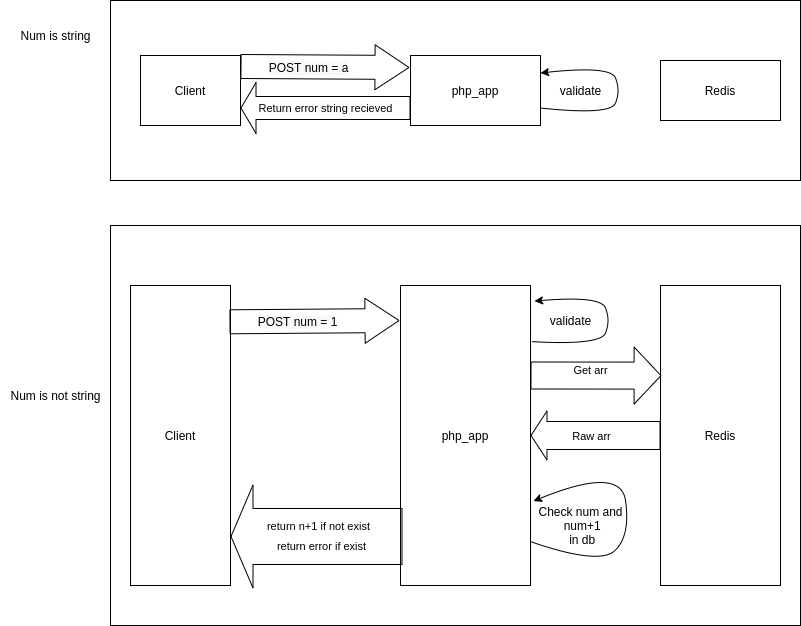

The diagram above was exported from draw.io. Its source (the exported page's mxGraphModel, read from the mxfile embedded in the PNG):
<mxGraphModel dx="1350" dy="713" grid="1" gridSize="10" guides="1" tooltips="1" connect="1" arrows="1" fold="1" page="1" pageScale="1" pageWidth="827" pageHeight="1169" math="0" shadow="0">
  <root>
    <mxCell id="WIyWlLk6GJQsqaUBKTNV-0" />
    <mxCell id="WIyWlLk6GJQsqaUBKTNV-1" parent="WIyWlLk6GJQsqaUBKTNV-0" />
    <mxCell id="NSujOBfFOkEJkHW7Dt9W-0" value="Redis" style="rounded=0;whiteSpace=wrap;html=1;" vertex="1" parent="WIyWlLk6GJQsqaUBKTNV-1">
      <mxGeometry x="660" y="145" width="120" height="60" as="geometry" />
    </mxCell>
    <mxCell id="NSujOBfFOkEJkHW7Dt9W-2" value="php_app" style="rounded=0;whiteSpace=wrap;html=1;" vertex="1" parent="WIyWlLk6GJQsqaUBKTNV-1">
      <mxGeometry x="410" y="140" width="130" height="70" as="geometry" />
    </mxCell>
    <mxCell id="NSujOBfFOkEJkHW7Dt9W-3" value="Client" style="rounded=0;whiteSpace=wrap;html=1;" vertex="1" parent="WIyWlLk6GJQsqaUBKTNV-1">
      <mxGeometry x="140" y="140" width="100" height="70" as="geometry" />
    </mxCell>
    <mxCell id="NSujOBfFOkEJkHW7Dt9W-5" value="Num is string" style="text;html=1;align=center;verticalAlign=middle;resizable=0;points=[];autosize=1;" vertex="1" parent="WIyWlLk6GJQsqaUBKTNV-1">
      <mxGeometry x="10" y="110" width="90" height="20" as="geometry" />
    </mxCell>
    <mxCell id="NSujOBfFOkEJkHW7Dt9W-6" value="Num is not string" style="text;html=1;align=center;verticalAlign=middle;resizable=0;points=[];autosize=1;" vertex="1" parent="WIyWlLk6GJQsqaUBKTNV-1">
      <mxGeometry y="470" width="110" height="20" as="geometry" />
    </mxCell>
    <mxCell id="NSujOBfFOkEJkHW7Dt9W-14" value="" style="shape=flexArrow;endArrow=classic;html=1;width=24;endSize=10.99;entryX=-0.008;entryY=0.171;entryDx=0;entryDy=0;entryPerimeter=0;exitX=1;exitY=0.157;exitDx=0;exitDy=0;exitPerimeter=0;" edge="1" parent="WIyWlLk6GJQsqaUBKTNV-1" source="NSujOBfFOkEJkHW7Dt9W-3" target="NSujOBfFOkEJkHW7Dt9W-2">
      <mxGeometry width="50" height="50" relative="1" as="geometry">
        <mxPoint x="280" y="152" as="sourcePoint" />
        <mxPoint x="420" y="80" as="targetPoint" />
      </mxGeometry>
    </mxCell>
    <mxCell id="NSujOBfFOkEJkHW7Dt9W-18" value="&lt;span style=&quot;font-size: 12px ; background-color: rgb(248 , 249 , 250)&quot;&gt;POST num = a&lt;/span&gt;" style="edgeLabel;html=1;align=center;verticalAlign=middle;resizable=0;points=[];" vertex="1" connectable="0" parent="NSujOBfFOkEJkHW7Dt9W-14">
      <mxGeometry x="-0.2" relative="1" as="geometry">
        <mxPoint as="offset" />
      </mxGeometry>
    </mxCell>
    <mxCell id="NSujOBfFOkEJkHW7Dt9W-21" value="" style="curved=1;endArrow=classic;html=1;exitX=1;exitY=0.75;exitDx=0;exitDy=0;entryX=1;entryY=0.25;entryDx=0;entryDy=0;" edge="1" parent="WIyWlLk6GJQsqaUBKTNV-1" source="NSujOBfFOkEJkHW7Dt9W-2" target="NSujOBfFOkEJkHW7Dt9W-2">
      <mxGeometry width="50" height="50" relative="1" as="geometry">
        <mxPoint x="580" y="230" as="sourcePoint" />
        <mxPoint x="630" y="180" as="targetPoint" />
        <Array as="points">
          <mxPoint x="610" y="200" />
          <mxPoint x="620" y="175" />
          <mxPoint x="610" y="150" />
        </Array>
      </mxGeometry>
    </mxCell>
    <mxCell id="NSujOBfFOkEJkHW7Dt9W-22" value="validate" style="text;html=1;align=center;verticalAlign=middle;resizable=0;points=[];autosize=1;" vertex="1" parent="WIyWlLk6GJQsqaUBKTNV-1">
      <mxGeometry x="550" y="165" width="60" height="20" as="geometry" />
    </mxCell>
    <mxCell id="NSujOBfFOkEJkHW7Dt9W-23" value="" style="shape=flexArrow;endArrow=classic;html=1;entryX=1;entryY=0.75;entryDx=0;entryDy=0;exitX=0;exitY=0.75;exitDx=0;exitDy=0;endWidth=27;endSize=4.67;width=23;" edge="1" parent="WIyWlLk6GJQsqaUBKTNV-1" source="NSujOBfFOkEJkHW7Dt9W-2" target="NSujOBfFOkEJkHW7Dt9W-3">
      <mxGeometry width="50" height="50" relative="1" as="geometry">
        <mxPoint x="340" y="260" as="sourcePoint" />
        <mxPoint x="390" y="210" as="targetPoint" />
      </mxGeometry>
    </mxCell>
    <mxCell id="NSujOBfFOkEJkHW7Dt9W-24" value="Return error string recieved" style="edgeLabel;html=1;align=center;verticalAlign=middle;resizable=0;points=[];" vertex="1" connectable="0" parent="NSujOBfFOkEJkHW7Dt9W-23">
      <mxGeometry x="0.3231" relative="1" as="geometry">
        <mxPoint x="26" as="offset" />
      </mxGeometry>
    </mxCell>
    <mxCell id="NSujOBfFOkEJkHW7Dt9W-25" value="Redis" style="rounded=0;whiteSpace=wrap;html=1;" vertex="1" parent="WIyWlLk6GJQsqaUBKTNV-1">
      <mxGeometry x="660" y="370" width="120" height="300" as="geometry" />
    </mxCell>
    <mxCell id="NSujOBfFOkEJkHW7Dt9W-26" value="php_app" style="rounded=0;whiteSpace=wrap;html=1;" vertex="1" parent="WIyWlLk6GJQsqaUBKTNV-1">
      <mxGeometry x="400" y="370" width="130" height="300" as="geometry" />
    </mxCell>
    <mxCell id="NSujOBfFOkEJkHW7Dt9W-27" value="Client" style="rounded=0;whiteSpace=wrap;html=1;" vertex="1" parent="WIyWlLk6GJQsqaUBKTNV-1">
      <mxGeometry x="130" y="370" width="100" height="300" as="geometry" />
    </mxCell>
    <mxCell id="NSujOBfFOkEJkHW7Dt9W-28" value="" style="shape=flexArrow;endArrow=classic;html=1;width=24;endSize=10.99;exitX=0.99;exitY=0.121;exitDx=0;exitDy=0;exitPerimeter=0;" edge="1" parent="WIyWlLk6GJQsqaUBKTNV-1" source="NSujOBfFOkEJkHW7Dt9W-27">
      <mxGeometry width="50" height="50" relative="1" as="geometry">
        <mxPoint x="270" y="382" as="sourcePoint" />
        <mxPoint x="399" y="405" as="targetPoint" />
      </mxGeometry>
    </mxCell>
    <mxCell id="NSujOBfFOkEJkHW7Dt9W-29" value="&lt;span style=&quot;font-size: 12px ; background-color: rgb(248 , 249 , 250)&quot;&gt;POST num = 1&lt;/span&gt;" style="edgeLabel;html=1;align=center;verticalAlign=middle;resizable=0;points=[];" vertex="1" connectable="0" parent="NSujOBfFOkEJkHW7Dt9W-28">
      <mxGeometry x="-0.2" relative="1" as="geometry">
        <mxPoint as="offset" />
      </mxGeometry>
    </mxCell>
    <mxCell id="NSujOBfFOkEJkHW7Dt9W-30" value="" style="curved=1;endArrow=classic;html=1;exitX=1.008;exitY=0.187;exitDx=0;exitDy=0;entryX=1.031;entryY=0.052;entryDx=0;entryDy=0;entryPerimeter=0;exitPerimeter=0;" edge="1" parent="WIyWlLk6GJQsqaUBKTNV-1" source="NSujOBfFOkEJkHW7Dt9W-26" target="NSujOBfFOkEJkHW7Dt9W-26">
      <mxGeometry width="50" height="50" relative="1" as="geometry">
        <mxPoint x="570" y="460" as="sourcePoint" />
        <mxPoint x="620" y="410" as="targetPoint" />
        <Array as="points">
          <mxPoint x="600" y="430" />
          <mxPoint x="610" y="405" />
          <mxPoint x="600" y="380" />
        </Array>
      </mxGeometry>
    </mxCell>
    <mxCell id="NSujOBfFOkEJkHW7Dt9W-31" value="validate" style="text;html=1;align=center;verticalAlign=middle;resizable=0;points=[];autosize=1;" vertex="1" parent="WIyWlLk6GJQsqaUBKTNV-1">
      <mxGeometry x="540" y="395" width="60" height="20" as="geometry" />
    </mxCell>
    <mxCell id="NSujOBfFOkEJkHW7Dt9W-35" value="" style="rounded=0;whiteSpace=wrap;html=1;fillColor=none;" vertex="1" parent="WIyWlLk6GJQsqaUBKTNV-1">
      <mxGeometry x="110" y="85" width="690" height="180" as="geometry" />
    </mxCell>
    <mxCell id="NSujOBfFOkEJkHW7Dt9W-39" value="" style="shape=flexArrow;endArrow=classic;html=1;entryX=0.008;entryY=0.317;entryDx=0;entryDy=0;entryPerimeter=0;endWidth=29;endSize=8.62;width=27;" edge="1" parent="WIyWlLk6GJQsqaUBKTNV-1">
      <mxGeometry width="50" height="50" relative="1" as="geometry">
        <mxPoint x="530" y="460" as="sourcePoint" />
        <mxPoint x="660.96" y="460.0999999999999" as="targetPoint" />
      </mxGeometry>
    </mxCell>
    <mxCell id="NSujOBfFOkEJkHW7Dt9W-40" value="Get arr" style="edgeLabel;html=1;align=center;verticalAlign=middle;resizable=0;points=[];" vertex="1" connectable="0" parent="NSujOBfFOkEJkHW7Dt9W-39">
      <mxGeometry x="-0.3175" y="-3" relative="1" as="geometry">
        <mxPoint x="14.03" y="-8.76" as="offset" />
      </mxGeometry>
    </mxCell>
    <mxCell id="NSujOBfFOkEJkHW7Dt9W-41" value="" style="shape=flexArrow;endArrow=classic;html=1;exitX=0;exitY=0.5;exitDx=0;exitDy=0;width=28;endSize=5;" edge="1" parent="WIyWlLk6GJQsqaUBKTNV-1" source="NSujOBfFOkEJkHW7Dt9W-25" target="NSujOBfFOkEJkHW7Dt9W-26">
      <mxGeometry width="50" height="50" relative="1" as="geometry">
        <mxPoint x="600" y="580" as="sourcePoint" />
        <mxPoint x="650" y="530" as="targetPoint" />
      </mxGeometry>
    </mxCell>
    <mxCell id="NSujOBfFOkEJkHW7Dt9W-42" value="Raw arr" style="edgeLabel;html=1;align=center;verticalAlign=middle;resizable=0;points=[];" vertex="1" connectable="0" parent="NSujOBfFOkEJkHW7Dt9W-41">
      <mxGeometry x="0.2154" y="3" relative="1" as="geometry">
        <mxPoint x="9" y="-3" as="offset" />
      </mxGeometry>
    </mxCell>
    <mxCell id="NSujOBfFOkEJkHW7Dt9W-43" value="" style="curved=1;endArrow=classic;html=1;exitX=1.008;exitY=0.187;exitDx=0;exitDy=0;entryX=1.031;entryY=0.052;entryDx=0;entryDy=0;entryPerimeter=0;exitPerimeter=0;" edge="1" parent="WIyWlLk6GJQsqaUBKTNV-1">
      <mxGeometry width="50" height="50" relative="1" as="geometry">
        <mxPoint x="530" y="626.0999999999999" as="sourcePoint" />
        <mxPoint x="532.99" y="585.5999999999999" as="targetPoint" />
        <Array as="points">
          <mxPoint x="599" y="650" />
          <mxPoint x="630" y="620" />
          <mxPoint x="620" y="550" />
        </Array>
      </mxGeometry>
    </mxCell>
    <mxCell id="NSujOBfFOkEJkHW7Dt9W-44" value="Check num and&lt;br&gt;&amp;nbsp;num+1&lt;br&gt;&amp;nbsp;in db" style="text;html=1;align=center;verticalAlign=middle;resizable=0;points=[];autosize=1;" vertex="1" parent="WIyWlLk6GJQsqaUBKTNV-1">
      <mxGeometry x="530" y="585" width="100" height="50" as="geometry" />
    </mxCell>
    <mxCell id="NSujOBfFOkEJkHW7Dt9W-45" value="" style="shape=flexArrow;endArrow=classic;html=1;width=56;endSize=7;endWidth=46;" edge="1" parent="WIyWlLk6GJQsqaUBKTNV-1">
      <mxGeometry width="50" height="50" relative="1" as="geometry">
        <mxPoint x="402" y="621" as="sourcePoint" />
        <mxPoint x="230" y="621" as="targetPoint" />
      </mxGeometry>
    </mxCell>
    <mxCell id="NSujOBfFOkEJkHW7Dt9W-47" value="return n+1 if not exist&amp;nbsp;&amp;nbsp;" style="edgeLabel;html=1;align=center;verticalAlign=middle;resizable=0;points=[];" vertex="1" connectable="0" parent="NSujOBfFOkEJkHW7Dt9W-45">
      <mxGeometry x="0.2791" y="-6" relative="1" as="geometry">
        <mxPoint x="28" y="-5" as="offset" />
      </mxGeometry>
    </mxCell>
    <mxCell id="NSujOBfFOkEJkHW7Dt9W-48" value="return error if exist" style="edgeLabel;html=1;align=center;verticalAlign=middle;resizable=0;points=[];" vertex="1" connectable="0" parent="WIyWlLk6GJQsqaUBKTNV-1">
      <mxGeometry x="320" y="630" as="geometry" />
    </mxCell>
    <mxCell id="NSujOBfFOkEJkHW7Dt9W-49" value="" style="rounded=0;whiteSpace=wrap;html=1;fillColor=none;" vertex="1" parent="WIyWlLk6GJQsqaUBKTNV-1">
      <mxGeometry x="110" y="310" width="690" height="400" as="geometry" />
    </mxCell>
  </root>
</mxGraphModel>